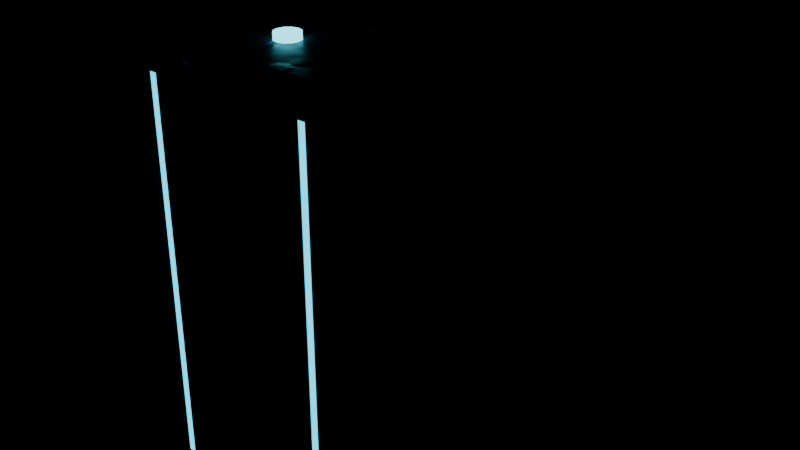 # Source: gaming_pc_tower_cyber.blend  (saved by Blender 5.3.31; exported with 4.5.12 LTS)
import bpy
from mathutils import Matrix  # noqa: F401  (used for matrix-valued properties, if any)

bpy.ops.wm.read_factory_settings(use_empty=True)
scene = bpy.context.scene
scene.name = 'Scene'

# ---- images (referenced by path relative to the original .blend; pixels are not part of the script)
import os
ASSET_DIR = os.environ.get("B2B_ASSET_DIR", "")  # directory of the original .blend (textures are referenced by path, not embedded)
HERE = os.path.dirname(os.path.abspath(__file__))  # packed textures are extracted next to this script under _unpacked/

def load_image(name, relpath, width, height, colorspace="sRGB"):
    """Load a texture the original file referenced (path relative to the .blend, or extracted next to this script)."""
    p = next((c for c in (os.path.join(HERE, relpath), os.path.join(ASSET_DIR, relpath)) if relpath and os.path.exists(c)), "")
    if p:
        img = bpy.data.images.load(p, check_existing=True)
        img.name = name
    else:  # same state as the original file: an image datablock whose file is absent (Cycles renders it pink)
        img = bpy.data.images.new(name, width, height)
        img.source = "FILE"
        img.filepath = "//" + (relpath or name)
    img.colorspace_settings.name = colorspace
    return img
img_metal_dark_albedo_png = load_image('metal_dark_albedo.png', '_unpacked/metal_dark_albedo.f3e90703.png', 512, 512, 'sRGB')
img_metal_dark_rough_png = load_image('metal_dark_rough.png', '_unpacked/metal_dark_rough.30dd78d8.png', 512, 512, 'Non-Color')
img_metal_dark_normal_png = load_image('metal_dark_normal.png', '_unpacked/metal_dark_normal.a826291c.png', 512, 512, 'Non-Color')
img_metal_bluegrey_albedo_png = load_image('metal_bluegrey_albedo.png', '_unpacked/metal_bluegrey_albedo.1d8d0e0b.png', 512, 512, 'sRGB')
img_metal_bluegrey_rough_png = load_image('metal_bluegrey_rough.png', '_unpacked/metal_bluegrey_rough.06816976.png', 512, 512, 'Non-Color')
img_metal_bluegrey_normal_png = load_image('metal_bluegrey_normal.png', '_unpacked/metal_bluegrey_normal.02133ef7.png', 512, 512, 'Non-Color')
img_torre_pc_albedo_png = load_image('torre_pc_albedo.png', '_unpacked/torre_pc_albedo.77b212d5.png', 512, 512, 'sRGB')
img_torre_pc_rough_png = load_image('torre_pc_rough.png', '_unpacked/torre_pc_rough.6518287d.png', 512, 512, 'Non-Color')
img_torre_pc_normal_png = load_image('torre_pc_normal.png', '_unpacked/torre_pc_normal.1f7cbe9e.png', 512, 512, 'Non-Color')
img_torre_pc_emission_png = load_image('torre_pc_emission.png', '_unpacked/torre_pc_emission.5f773afe.png', 512, 512, 'sRGB')

# ---- materials (node trees are filled in below, after node groups)
mat_mat_metaldark = bpy.data.materials.new('Mat_MetalDark')
mat_mat_bluegrey = bpy.data.materials.new('Mat_BlueGrey')
mat_mat_torrefront = bpy.data.materials.new('Mat_TorreFront')
mat_mat_cyanled = bpy.data.materials.new('Mat_CyanLED')

# ---- material node trees
mat_mat_metaldark.use_nodes = True; mat_mat_metaldark.node_tree.nodes.clear()
_N = mat_mat_metaldark.node_tree.nodes; _L = mat_mat_metaldark.node_tree.links
n0 = _N.new('ShaderNodeOutputMaterial'); n0.name = 'Material Output'; n0.location = (500, 0)
n1 = _N.new('ShaderNodeBsdfPrincipled'); n1.name = 'Principled BSDF'; n1.location = (180, 0)
n1.inputs[1].default_value = 0.76
n1.inputs[10].default_value = 0.005
n2 = _N.new('ShaderNodeTexCoord'); n2.name = 'Texture Coordinate'; n2.location = (-750, 0)
n3 = _N.new('ShaderNodeMapping'); n3.name = 'Mapping'; n3.location = (-560, 0)
n4 = _N.new('ShaderNodeTexImage'); n4.name = 'Image Texture'; n4.location = (-280, 260)
n4.image = img_metal_dark_albedo_png
n5 = _N.new('ShaderNodeTexImage'); n5.name = 'Image Texture.001'; n5.location = (-280, 0)
n5.image = img_metal_dark_rough_png
n6 = _N.new('ShaderNodeTexImage'); n6.name = 'Image Texture.002'; n6.location = (-280, -260)
n6.image = img_metal_dark_normal_png
n7 = _N.new('ShaderNodeNormalMap'); n7.name = 'Normal Map'; n7.location = (-20, -260)
n7.width = 160
_L.new(n1.outputs[0], n0.inputs[0])
_L.new(n2.outputs[2], n3.inputs[0])
_L.new(n3.outputs[0], n4.inputs[0])
_L.new(n4.outputs[0], n1.inputs[0])
_L.new(n3.outputs[0], n5.inputs[0])
_L.new(n5.outputs[0], n1.inputs[2])
_L.new(n3.outputs[0], n6.inputs[0])
_L.new(n6.outputs[0], n7.inputs[1])
_L.new(n7.outputs[0], n1.inputs[5])
n0.is_active_output = True
mat_mat_bluegrey.use_nodes = True; mat_mat_bluegrey.node_tree.nodes.clear()
_N = mat_mat_bluegrey.node_tree.nodes; _L = mat_mat_bluegrey.node_tree.links
n0 = _N.new('ShaderNodeOutputMaterial'); n0.name = 'Material Output'; n0.location = (500, 0)
n1 = _N.new('ShaderNodeBsdfPrincipled'); n1.name = 'Principled BSDF'; n1.location = (180, 0)
n1.inputs[1].default_value = 0.6
n1.inputs[10].default_value = 0.005
n2 = _N.new('ShaderNodeTexCoord'); n2.name = 'Texture Coordinate'; n2.location = (-750, 0)
n3 = _N.new('ShaderNodeMapping'); n3.name = 'Mapping'; n3.location = (-560, 0)
n4 = _N.new('ShaderNodeTexImage'); n4.name = 'Image Texture'; n4.location = (-280, 260)
n4.image = img_metal_bluegrey_albedo_png
n5 = _N.new('ShaderNodeTexImage'); n5.name = 'Image Texture.001'; n5.location = (-280, 0)
n5.image = img_metal_bluegrey_rough_png
n6 = _N.new('ShaderNodeTexImage'); n6.name = 'Image Texture.002'; n6.location = (-280, -260)
n6.image = img_metal_bluegrey_normal_png
n7 = _N.new('ShaderNodeNormalMap'); n7.name = 'Normal Map'; n7.location = (-20, -260)
n7.width = 160
_L.new(n1.outputs[0], n0.inputs[0])
_L.new(n2.outputs[2], n3.inputs[0])
_L.new(n3.outputs[0], n4.inputs[0])
_L.new(n4.outputs[0], n1.inputs[0])
_L.new(n3.outputs[0], n5.inputs[0])
_L.new(n5.outputs[0], n1.inputs[2])
_L.new(n3.outputs[0], n6.inputs[0])
_L.new(n6.outputs[0], n7.inputs[1])
_L.new(n7.outputs[0], n1.inputs[5])
n0.is_active_output = True
mat_mat_torrefront.use_nodes = True; mat_mat_torrefront.node_tree.nodes.clear()
_N = mat_mat_torrefront.node_tree.nodes; _L = mat_mat_torrefront.node_tree.links
n0 = _N.new('ShaderNodeOutputMaterial'); n0.name = 'Material Output'; n0.location = (500, 0)
n1 = _N.new('ShaderNodeBsdfPrincipled'); n1.name = 'Principled BSDF'; n1.location = (180, 0)
n1.inputs[1].default_value = 0.4
n1.inputs[10].default_value = 0.005
n1.inputs[28].default_value = 2.2
n2 = _N.new('ShaderNodeTexCoord'); n2.name = 'Texture Coordinate'; n2.location = (-750, 0)
n3 = _N.new('ShaderNodeMapping'); n3.name = 'Mapping'; n3.location = (-560, 0)
n4 = _N.new('ShaderNodeTexImage'); n4.name = 'Image Texture'; n4.location = (-280, 260)
n4.image = img_torre_pc_albedo_png
n5 = _N.new('ShaderNodeTexImage'); n5.name = 'Image Texture.001'; n5.location = (-280, 0)
n5.image = img_torre_pc_rough_png
n6 = _N.new('ShaderNodeTexImage'); n6.name = 'Image Texture.002'; n6.location = (-280, -260)
n6.image = img_torre_pc_normal_png
n7 = _N.new('ShaderNodeNormalMap'); n7.name = 'Normal Map'; n7.location = (-20, -260)
n7.width = 160
n8 = _N.new('ShaderNodeTexImage'); n8.name = 'Image Texture.003'; n8.location = (-280, -520)
n8.image = img_torre_pc_emission_png
_L.new(n1.outputs[0], n0.inputs[0])
_L.new(n2.outputs[2], n3.inputs[0])
_L.new(n3.outputs[0], n4.inputs[0])
_L.new(n4.outputs[0], n1.inputs[0])
_L.new(n3.outputs[0], n5.inputs[0])
_L.new(n5.outputs[0], n1.inputs[2])
_L.new(n3.outputs[0], n6.inputs[0])
_L.new(n6.outputs[0], n7.inputs[1])
_L.new(n7.outputs[0], n1.inputs[5])
_L.new(n3.outputs[0], n8.inputs[0])
_L.new(n8.outputs[0], n1.inputs[27])
n0.is_active_output = True
mat_mat_cyanled.use_nodes = True; mat_mat_cyanled.node_tree.nodes.clear()
_N = mat_mat_cyanled.node_tree.nodes; _L = mat_mat_cyanled.node_tree.links
n0 = _N.new('ShaderNodeOutputMaterial'); n0.name = 'Material Output'; n0.location = (500, 0)
n1 = _N.new('ShaderNodeBsdfPrincipled'); n1.name = 'Principled BSDF'; n1.location = (180, 0)
n1.inputs[0].default_value = (0.15, 0.88, 1.0, 1.0)
n1.inputs[1].default_value = 0.1
n1.inputs[2].default_value = 0.2
n1.inputs[10].default_value = 0.005
n1.inputs[27].default_value = (0.15, 0.88, 1.0, 1.0)
n1.inputs[28].default_value = 2.6
_L.new(n1.outputs[0], n0.inputs[0])
n0.is_active_output = True

# ---- meshes
me_torre_pc_mesh = bpy.data.meshes.new('torre_pc_Mesh')
me_torre_pc_mesh.from_pydata([(-0.0912, -0.174, 0.0), (-0.0912, -0.17, 0.02), (-0.08062, -0.1774, 0.0), (-0.07827, -0.1742, 0.02), (-0.07408, -0.1864, 0.0), (-0.07028, -0.1852, 0.02), (-0.07408, -0.1976, 0.0), (-0.07028, -0.1988, 0.02), (-0.08062, -0.2066, 0.0), (-0.07827, -0.2098, 0.02), (-0.0912, -0.21, 0.0), (-0.0912, -0.214, 0.02), (-0.1018, -0.2066, 0.0), (-0.1041, -0.2098, 0.02), (-0.1083, -0.1976, 0.0), (-0.1121, -0.1988, 0.02), (-0.1083, -0.1864, 0.0), (-0.1121, -0.1852, 0.02), (-0.1018, -0.1774, 0.0), (-0.1041, -0.1742, 0.02), (-0.0912, 0.21, 0.0), (-0.0912, 0.214, 0.02), (-0.08062, 0.2066, 0.0), (-0.07827, 0.2098, 0.02), (-0.07408, 0.1976, 0.0), (-0.07028, 0.1988, 0.02), (-0.07408, 0.1864, 0.0), (-0.07028, 0.1852, 0.02), (-0.08062, 0.1774, 0.0), (-0.07827, 0.1742, 0.02), (-0.0912, 0.174, 0.0), (-0.0912, 0.17, 0.02), (-0.1018, 0.1774, 0.0), (-0.1041, 0.1742, 0.02), (-0.1083, 0.1864, 0.0), (-0.1121, 0.1852, 0.02), (-0.1083, 0.1976, 0.0), (-0.1121, 0.1988, 0.02), (-0.1018, 0.2066, 0.0), (-0.1041, 0.2098, 0.02), (0.0912, -0.174, 0.0), (0.0912, -0.17, 0.02), (0.1018, -0.1774, 0.0), (0.1041, -0.1742, 0.02), (0.1083, -0.1864, 0.0), (0.1121, -0.1852, 0.02), (0.1083, -0.1976, 0.0), (0.1121, -0.1988, 0.02), (0.1018, -0.2066, 0.0), (0.1041, -0.2098, 0.02), (0.0912, -0.21, 0.0), (0.0912, -0.214, 0.02), (0.08062, -0.2066, 0.0), (0.07827, -0.2098, 0.02), (0.07408, -0.1976, 0.0), (0.07028, -0.1988, 0.02), (0.07408, -0.1864, 0.0), (0.07028, -0.1852, 0.02), (0.08062, -0.1774, 0.0), (0.07827, -0.1742, 0.02), (0.0912, 0.21, 0.0), (0.0912, 0.214, 0.02), (0.1018, 0.2066, 0.0), (0.1041, 0.2098, 0.02), (0.1083, 0.1976, 0.0), (0.1121, 0.1988, 0.02), (0.1083, 0.1864, 0.0), (0.1121, 0.1852, 0.02), (0.1018, 0.1774, 0.0), (0.1041, 0.1742, 0.02), (0.0912, 0.174, 0.0), (0.0912, 0.17, 0.02), (0.08062, 0.1774, 0.0), (0.07827, 0.1742, 0.02), (0.07408, 0.1864, 0.0), (0.07028, 0.1852, 0.02), (0.07408, 0.1976, 0.0), (0.07028, 0.1988, 0.02), (0.08062, 0.2066, 0.0), (0.07827, 0.2098, 0.02), (-0.108, -0.228, 0.02), (-0.108, -0.24, 0.032), (-0.12, -0.228, 0.032), (-0.108, -0.24, 0.498), (-0.108, -0.228, 0.51), (-0.12, -0.228, 0.498), (-0.108, 0.228, 0.02), (-0.12, 0.228, 0.032), (-0.108, 0.24, 0.032), (-0.108, 0.228, 0.51), (-0.108, 0.24, 0.498), (-0.12, 0.228, 0.498), (0.108, -0.228, 0.02), (0.12, -0.228, 0.032), (0.108, -0.24, 0.032), (0.108, -0.228, 0.51), (0.108, -0.24, 0.498), (0.12, -0.228, 0.498), (0.108, 0.228, 0.02), (0.108, 0.24, 0.032), (0.12, 0.228, 0.032), (0.108, 0.228, 0.51), (0.12, 0.228, 0.498), (0.108, 0.24, 0.498), (-0.0834, -0.0914, 0.506), (-0.0834, -0.0944, 0.509), (-0.0864, -0.0914, 0.509), (-0.0834, -0.0944, 0.515), (-0.0834, -0.0914, 0.518), (-0.0864, -0.0914, 0.515), (-0.0834, 0.1714, 0.506), (-0.0864, 0.1714, 0.509), (-0.0834, 0.1744, 0.509), (-0.0834, 0.1714, 0.518), (-0.0834, 0.1744, 0.515), (-0.0864, 0.1714, 0.515), (0.0834, -0.0914, 0.506), (0.0864, -0.0914, 0.509), (0.0834, -0.0944, 0.509), (0.0834, -0.0914, 0.518), (0.0834, -0.0944, 0.515), (0.0864, -0.0914, 0.515), (0.0834, 0.1714, 0.506), (0.0834, 0.1744, 0.509), (0.0864, 0.1714, 0.509), (0.0834, 0.1714, 0.518), (0.0864, 0.1714, 0.515), (0.0834, 0.1744, 0.515), (0.0, -0.1492, 0.509), (0.0, -0.1492, 0.517), (0.007, -0.1511, 0.509), (0.007, -0.1511, 0.517), (0.01212, -0.1562, 0.509), (0.01212, -0.1562, 0.517), (0.014, -0.1632, 0.509), (0.014, -0.1632, 0.517), (0.01212, -0.1702, 0.509), (0.01212, -0.1702, 0.517), (0.007, -0.1753, 0.509), (0.007, -0.1753, 0.517), (0.0, -0.1772, 0.509), (0.0, -0.1772, 0.517), (-0.007, -0.1753, 0.509), (-0.007, -0.1753, 0.517), (-0.01212, -0.1702, 0.509), (-0.01212, -0.1702, 0.517), (-0.014, -0.1632, 0.509), (-0.014, -0.1632, 0.517), (-0.01212, -0.1562, 0.509), (-0.01212, -0.1562, 0.517), (-0.007, -0.1511, 0.509), (-0.007, -0.1511, 0.517), (-0.1056, -0.244, 0.04), (0.1056, -0.244, 0.04), (0.1056, -0.244, 0.49), (-0.1056, -0.244, 0.49), (-0.124, 0.192, 0.06), (-0.124, -0.192, 0.06), (-0.124, -0.192, 0.46), (-0.124, 0.192, 0.46), (-0.1174, -0.2445, 0.03), (-0.1174, -0.2475, 0.033), (-0.1204, -0.2445, 0.033), (-0.1174, -0.2475, 0.497), (-0.1174, -0.2445, 0.5), (-0.1204, -0.2445, 0.497), (-0.1174, -0.2255, 0.03), (-0.1204, -0.2255, 0.033), (-0.1174, -0.2225, 0.033), (-0.1174, -0.2255, 0.5), (-0.1174, -0.2225, 0.497), (-0.1204, -0.2255, 0.497), (-0.1034, -0.2445, 0.03), (-0.1004, -0.2445, 0.033), (-0.1034, -0.2475, 0.033), (-0.1034, -0.2445, 0.5), (-0.1034, -0.2475, 0.497), (-0.1004, -0.2445, 0.497), (-0.1034, -0.2255, 0.03), (-0.1034, -0.2225, 0.033), (-0.1004, -0.2255, 0.033), (-0.1034, -0.2255, 0.5), (-0.1004, -0.2255, 0.497), (-0.1034, -0.2225, 0.497), (0.1034, -0.2445, 0.03), (0.1034, -0.2475, 0.033), (0.1004, -0.2445, 0.033), (0.1034, -0.2475, 0.497), (0.1034, -0.2445, 0.5), (0.1004, -0.2445, 0.497), (0.1034, -0.2255, 0.03), (0.1004, -0.2255, 0.033), (0.1034, -0.2225, 0.033), (0.1034, -0.2255, 0.5), (0.1034, -0.2225, 0.497), (0.1004, -0.2255, 0.497), (0.1174, -0.2445, 0.03), (0.1204, -0.2445, 0.033), (0.1174, -0.2475, 0.033), (0.1174, -0.2445, 0.5), (0.1174, -0.2475, 0.497), (0.1204, -0.2445, 0.497), (0.1174, -0.2255, 0.03), (0.1174, -0.2225, 0.033), (0.1204, -0.2255, 0.033), (0.1174, -0.2255, 0.5), (0.1204, -0.2255, 0.497), (0.1174, -0.2225, 0.497)], [], [(0, 1, 3, 2), (2, 3, 5, 4), (4, 5, 7, 6), (6, 7, 9, 8), (8, 9, 11, 10), (10, 11, 13, 12), (12, 13, 15, 14), (14, 15, 17, 16), (3, 1, 19, 17, 15, 13, 11, 9, 7, 5), (16, 17, 19, 18), (18, 19, 1, 0), (0, 2, 4, 6, 8, 10, 12, 14, 16, 18), (20, 21, 23, 22), (22, 23, 25, 24), (24, 25, 27, 26), (26, 27, 29, 28), (28, 29, 31, 30), (30, 31, 33, 32), (32, 33, 35, 34), (34, 35, 37, 36), (23, 21, 39, 37, 35, 33, 31, 29, 27, 25), (36, 37, 39, 38), (38, 39, 21, 20), (20, 22, 24, 26, 28, 30, 32, 34, 36, 38), (40, 41, 43, 42), (42, 43, 45, 44), (44, 45, 47, 46), (46, 47, 49, 48), (48, 49, 51, 50), (50, 51, 53, 52), (52, 53, 55, 54), (54, 55, 57, 56), (43, 41, 59, 57, 55, 53, 51, 49, 47, 45), (56, 57, 59, 58), (58, 59, 41, 40), (40, 42, 44, 46, 48, 50, 52, 54, 56, 58), (60, 61, 63, 62), (62, 63, 65, 64), (64, 65, 67, 66), (66, 67, 69, 68), (68, 69, 71, 70), (70, 71, 73, 72), (72, 73, 75, 74), (74, 75, 77, 76), (63, 61, 79, 77, 75, 73, 71, 69, 67, 65), (76, 77, 79, 78), (78, 79, 61, 60), (60, 62, 64, 66, 68, 70, 72, 74, 76, 78), (80, 81, 82), (83, 84, 85), (86, 87, 88), (89, 90, 91), (92, 93, 94), (95, 96, 97), (98, 99, 100), (101, 102, 103), (86, 80, 82, 87), (81, 83, 85, 82), (84, 89, 91, 85), (90, 88, 87, 91), (98, 86, 88, 99), (89, 101, 103, 90), (102, 100, 99, 103), (92, 98, 100, 93), (101, 95, 97, 102), (96, 94, 93, 97), (80, 92, 94, 81), (95, 84, 83, 96), (86, 98, 92, 80), (82, 85, 91, 87), (94, 96, 83, 81), (101, 89, 84, 95), (88, 90, 103, 99), (100, 102, 97, 93), (104, 105, 106), (107, 108, 109), (110, 111, 112), (113, 114, 115), (116, 117, 118), (119, 120, 121), (122, 123, 124), (125, 126, 127), (110, 104, 106, 111), (105, 107, 109, 106), (108, 113, 115, 109), (114, 112, 111, 115), (122, 110, 112, 123), (113, 125, 127, 114), (126, 124, 123, 127), (116, 122, 124, 117), (125, 119, 121, 126), (120, 118, 117, 121), (104, 116, 118, 105), (119, 108, 107, 120), (110, 122, 116, 104), (106, 109, 115, 111), (118, 120, 107, 105), (125, 113, 108, 119), (112, 114, 127, 123), (124, 126, 121, 117), (128, 129, 131, 130), (130, 131, 133, 132), (132, 133, 135, 134), (134, 135, 137, 136), (136, 137, 139, 138), (138, 139, 141, 140), (140, 141, 143, 142), (142, 143, 145, 144), (144, 145, 147, 146), (146, 147, 149, 148), (131, 129, 151, 149, 147, 145, 143, 141, 139, 137, 135, 133), (148, 149, 151, 150), (150, 151, 129, 128), (128, 130, 132, 134, 136, 138, 140, 142, 144, 146, 148, 150), (152, 153, 154, 155), (156, 157, 158, 159), (160, 161, 162), (163, 164, 165), (166, 167, 168), (169, 170, 171), (172, 173, 174), (175, 176, 177), (178, 179, 180), (181, 182, 183), (166, 160, 162, 167), (161, 163, 165, 162), (164, 169, 171, 165), (170, 168, 167, 171), (178, 166, 168, 179), (169, 181, 183, 170), (182, 180, 179, 183), (172, 178, 180, 173), (181, 175, 177, 182), (176, 174, 173, 177), (160, 172, 174, 161), (175, 164, 163, 176), (166, 178, 172, 160), (162, 165, 171, 167), (174, 176, 163, 161), (181, 169, 164, 175), (168, 170, 183, 179), (180, 182, 177, 173), (184, 185, 186), (187, 188, 189), (190, 191, 192), (193, 194, 195), (196, 197, 198), (199, 200, 201), (202, 203, 204), (205, 206, 207), (190, 184, 186, 191), (185, 187, 189, 186), (188, 193, 195, 189), (194, 192, 191, 195), (202, 190, 192, 203), (193, 205, 207, 194), (206, 204, 203, 207), (196, 202, 204, 197), (205, 199, 201, 206), (200, 198, 197, 201), (184, 196, 198, 185), (199, 188, 187, 200), (190, 202, 196, 184), (186, 189, 195, 191), (198, 200, 187, 185), (205, 193, 188, 199), (192, 194, 207, 203), (204, 206, 201, 197)])
me_torre_pc_mesh.polygons.foreach_set('use_smooth', [True] * 168)
me_torre_pc_mesh.polygons.foreach_set('material_index', [0, 0, 0, 0, 0, 0, 0, 0, 0, 0, 0, 0, 0, 0, 0, 0, 0, 0, 0, 0, 0, 0, 0, 0, 0, 0, 0, 0, 0, 0, 0, 0, 0, 0, 0, 0, 0, 0, 0, 0, 0, 0, 0, 0, 0, 0, 0, 0, 1, 1, 1, 1, 1, 1, 1, 1, 1, 1, 1, 1, 1, 1, 1, 1, 1, 1, 1, 1, 1, 1, 1, 1, 1, 1, 0, 0, 0, 0, 0, 0, 0, 0, 0, 0, 0, 0, 0, 0, 0, 0, 0, 0, 0, 0, 0, 0, 0, 0, 0, 0, 3, 3, 3, 3, 3, 3, 3, 3, 3, 3, 3, 3, 3, 3, 2, 2, 0, 0, 0, 0, 0, 0, 0, 0, 0, 0, 0, 0, 0, 0, 0, 0, 0, 0, 0, 0, 0, 0, 0, 0, 0, 0, 0, 0, 0, 0, 0, 0, 0, 0, 0, 0, 0, 0, 0, 0, 0, 0, 0, 0, 0, 0, 0, 0, 0, 0, 0, 0])
_uv = me_torre_pc_mesh.uv_layers.new(name='Float2')
_uv.uv.foreach_set('vector', [0.75, 1.118e-08, 0.75, 1.0, 0.65, 1.0, 0.65, 1.118e-08, 0.65, 1.118e-08, 0.65, 1.0, 0.55, 1.0, 0.55, 1.118e-08, 0.55, 1.118e-08, 0.55, 1.0, 0.45, 1.0, 0.45, 1.118e-08, 0.45, 1.118e-08, 0.45, 1.0, 0.35, 1.0, 0.35, 1.118e-08, 0.35, 1.118e-08, 0.35, 1.0, 0.25, 1.0, 0.25, 1.118e-08, 0.25, 1.118e-08, 0.25, 1.0, 0.15, 1.0, 0.15, 1.118e-08, 0.15, 1.118e-08, 0.15, 1.0, 0.05, 1.0, 0.05, 1.118e-08, 1.05, 1.118e-08, 1.05, 1.0, 0.95, 1.0, 0.95, 1.118e-08, 0.7939, 0.9045, 0.5, 1.0, 0.2061, 0.9045, 0.02447, 0.6545, 0.02447, 0.3455, 0.2061, 0.09549, 0.5, 2.709e-09, 0.7939, 0.09549, 0.9755, 0.3455, 0.9755, 0.6545, 0.95, 1.118e-08, 0.95, 1.0, 0.85, 1.0, 0.85, 1.118e-08, 0.85, 1.118e-08, 0.85, 1.0, 0.75, 1.0, 0.75, 1.118e-08, 0.5, 0.9091, 0.7405, 0.831, 0.8891, 0.6264, 0.8891, 0.3736, 0.7405, 0.169, 0.5, 0.09091, 0.2595, 0.169, 0.1109, 0.3736, 0.1109, 0.6264, 0.2595, 0.831, 0.75, 1.118e-08, 0.75, 1.0, 0.65, 1.0, 0.65, 1.118e-08, 0.65, 1.118e-08, 0.65, 1.0, 0.55, 1.0, 0.55, 1.118e-08, 0.55, 1.118e-08, 0.55, 1.0, 0.45, 1.0, 0.45, 1.118e-08, 0.45, 1.118e-08, 0.45, 1.0, 0.35, 1.0, 0.35, 1.118e-08, 0.35, 1.118e-08, 0.35, 1.0, 0.25, 1.0, 0.25, 1.118e-08, 0.25, 1.118e-08, 0.25, 1.0, 0.15, 1.0, 0.15, 1.118e-08, 0.15, 1.118e-08, 0.15, 1.0, 0.05, 1.0, 0.05, 1.118e-08, 1.05, 1.118e-08, 1.05, 1.0, 0.95, 1.0, 0.95, 1.118e-08, 0.7939, 0.9045, 0.5, 1.0, 0.2061, 0.9045, 0.02447, 0.6545, 0.02447, 0.3455, 0.2061, 0.09549, 0.5, 2.709e-09, 0.7939, 0.09549, 0.9755, 0.3455, 0.9755, 0.6545, 0.95, 1.118e-08, 0.95, 1.0, 0.85, 1.0, 0.85, 1.118e-08, 0.85, 1.118e-08, 0.85, 1.0, 0.75, 1.0, 0.75, 1.118e-08, 0.5, 0.9091, 0.7405, 0.831, 0.8891, 0.6264, 0.8891, 0.3736, 0.7405, 0.169, 0.5, 0.09091, 0.2595, 0.169, 0.1109, 0.3736, 0.1109, 0.6264, 0.2595, 0.831, 0.75, 1.118e-08, 0.75, 1.0, 0.65, 1.0, 0.65, 1.118e-08, 0.65, 1.118e-08, 0.65, 1.0, 0.55, 1.0, 0.55, 1.118e-08, 0.55, 1.118e-08, 0.55, 1.0, 0.45, 1.0, 0.45, 1.118e-08, 0.45, 1.118e-08, 0.45, 1.0, 0.35, 1.0, 0.35, 1.118e-08, 0.35, 1.118e-08, 0.35, 1.0, 0.25, 1.0, 0.25, 1.118e-08, 0.25, 1.118e-08, 0.25, 1.0, 0.15, 1.0, 0.15, 1.118e-08, 0.15, 1.118e-08, 0.15, 1.0, 0.05, 1.0, 0.05, 1.118e-08, 1.05, 1.118e-08, 1.05, 1.0, 0.95, 1.0, 0.95, 1.118e-08, 0.7939, 0.9045, 0.5, 1.0, 0.2061, 0.9045, 0.02447, 0.6545, 0.02447, 0.3455, 0.2061, 0.09549, 0.5, 2.709e-09, 0.7939, 0.09549, 0.9755, 0.3455, 0.9755, 0.6545, 0.95, 1.118e-08, 0.95, 1.0, 0.85, 1.0, 0.85, 1.118e-08, 0.85, 1.118e-08, 0.85, 1.0, 0.75, 1.0, 0.75, 1.118e-08, 0.5, 0.9091, 0.7405, 0.831, 0.8891, 0.6264, 0.8891, 0.3736, 0.7405, 0.169, 0.5, 0.09091, 0.2595, 0.169, 0.1109, 0.3736, 0.1109, 0.6264, 0.2595, 0.831, 0.75, 1.118e-08, 0.75, 1.0, 0.65, 1.0, 0.65, 1.118e-08, 0.65, 1.118e-08, 0.65, 1.0, 0.55, 1.0, 0.55, 1.118e-08, 0.55, 1.118e-08, 0.55, 1.0, 0.45, 1.0, 0.45, 1.118e-08, 0.45, 1.118e-08, 0.45, 1.0, 0.35, 1.0, 0.35, 1.118e-08, 0.35, 1.118e-08, 0.35, 1.0, 0.25, 1.0, 0.25, 1.118e-08, 0.25, 1.118e-08, 0.25, 1.0, 0.15, 1.0, 0.15, 1.118e-08, 0.15, 1.118e-08, 0.15, 1.0, 0.05, 1.0, 0.05, 1.118e-08, 1.05, 1.118e-08, 1.05, 1.0, 0.95, 1.0, 0.95, 1.118e-08, 0.7939, 0.9045, 0.5, 1.0, 0.2061, 0.9045, 0.02447, 0.6545, 0.02447, 0.3455, 0.2061, 0.09549, 0.5, 2.709e-09, 0.7939, 0.09549, 0.9755, 0.3455, 0.9755, 0.6545, 0.95, 1.118e-08, 0.95, 1.0, 0.85, 1.0, 0.85, 1.118e-08, 0.85, 1.118e-08, 0.85, 1.0, 0.75, 1.0, 0.75, 1.118e-08, 0.5, 0.9091, 0.7405, 0.831, 0.8891, 0.6264, 0.8891, 0.3736, 0.7405, 0.169, 0.5, 0.09091, 0.2595, 0.169, 0.1109, 0.3736, 0.1109, 0.6264, 0.2595, 0.831, 0.4136, 0.3176, 0.4136, 0.308, 0.404, 0.3176, 0.4136, 0.308, 0.4136, 0.3176, 0.404, 0.3176, 0.4136, 0.6824, 0.404, 0.6824, 0.4136, 0.692, 0.4136, 0.6824, 0.4136, 0.692, 0.404, 0.6824, 0.5864, 0.3176, 0.596, 0.3176, 0.5864, 0.308, 0.5864, 0.3176, 0.5864, 0.308, 0.596, 0.3176, 0.5864, 0.6824, 0.5864, 0.692, 0.596, 0.6824, 0.5864, 0.6824, 0.596, 0.6824, 0.5864, 0.692, 0.4136, 0.6824, 0.4136, 0.3176, 0.404, 0.3176, 0.404, 0.6824, 0.4136, 0.3136, 0.4136, 0.6864, 0.404, 0.6864, 0.404, 0.3136, 0.4136, 0.3176, 0.4136, 0.6824, 0.404, 0.6824, 0.404, 0.3176, 0.4136, 0.6864, 0.4136, 0.3136, 0.404, 0.3136, 0.404, 0.6864, 0.5864, 0.6824, 0.4136, 0.6824, 0.4136, 0.692, 0.5864, 0.692, 0.4136, 0.6824, 0.5864, 0.6824, 0.5864, 0.692, 0.4136, 0.692, 0.596, 0.6864, 0.596, 0.3136, 0.5864, 0.3136, 0.5864, 0.6864, 0.5864, 0.3176, 0.5864, 0.6824, 0.596, 0.6824, 0.596, 0.3176, 0.5864, 0.6824, 0.5864, 0.3176, 0.596, 0.3176, 0.596, 0.6824, 0.5864, 0.6864, 0.5864, 0.3136, 0.596, 0.3136, 0.596, 0.6864, 0.4136, 0.3176, 0.5864, 0.3176, 0.5864, 0.308, 0.4136, 0.308, 0.5864, 0.3176, 0.4136, 0.3176, 0.4136, 0.308, 0.5864, 0.308, 0.4136, 0.6824, 0.5864, 0.6824, 0.5864, 0.3176, 0.4136, 0.3176, 0.3176, 0.3136, 0.3176, 0.6864, 0.6824, 0.6864, 0.6824, 0.3136, 0.5864, 0.3136, 0.5864, 0.6864, 0.4136, 0.6864, 0.4136, 0.3136, 0.5864, 0.6824, 0.4136, 0.6824, 0.4136, 0.3176, 0.5864, 0.3176, 0.4136, 0.3136, 0.4136, 0.6864, 0.5864, 0.6864, 0.5864, 0.3136, 0.6824, 0.3136, 0.6824, 0.6864, 0.3176, 0.6864, 0.3176, 0.3136, 0.4333, 0.3949, 0.4333, 0.3925, 0.4309, 0.3949, 0.4333, 0.3925, 0.4333, 0.3949, 0.4309, 0.3949, 0.4333, 0.6051, 0.4309, 0.6051, 0.4333, 0.6075, 0.4333, 0.6051, 0.4333, 0.6075, 0.4309, 0.6051, 0.5667, 0.3949, 0.5691, 0.3949, 0.5667, 0.3925, 0.5667, 0.3949, 0.5667, 0.3925, 0.5691, 0.3949, 0.5667, 0.6051, 0.5667, 0.6075, 0.5691, 0.6051, 0.5667, 0.6051, 0.5691, 0.6051, 0.5667, 0.6075, 0.4333, 0.6051, 0.4333, 0.3949, 0.4309, 0.3949, 0.4309, 0.6051, 0.3925, 0.4976, 0.3925, 0.5024, 0.3949, 0.5024, 0.3949, 0.4976, 0.4333, 0.3949, 0.4333, 0.6051, 0.4309, 0.6051, 0.4309, 0.3949, 0.6075, 0.5024, 0.6075, 0.4976, 0.6051, 0.4976, 0.6051, 0.5024, 0.5667, 0.6051, 0.4333, 0.6051, 0.4333, 0.6075, 0.5667, 0.6075, 0.4333, 0.6051, 0.5667, 0.6051, 0.5667, 0.6075, 0.4333, 0.6075, 0.6051, 0.5024, 0.6051, 0.4976, 0.6075, 0.4976, 0.6075, 0.5024, 0.5667, 0.3949, 0.5667, 0.6051, 0.5691, 0.6051, 0.5691, 0.3949, 0.5667, 0.6051, 0.5667, 0.3949, 0.5691, 0.3949, 0.5691, 0.6051, 0.3925, 0.5024, 0.3925, 0.4976, 0.3949, 0.4976, 0.3949, 0.5024, 0.4333, 0.3949, 0.5667, 0.3949, 0.5667, 0.3925, 0.4333, 0.3925, 0.5667, 0.3949, 0.4333, 0.3949, 0.4333, 0.3925, 0.5667, 0.3925, 0.4333, 0.6051, 0.5667, 0.6051, 0.5667, 0.3949, 0.4333, 0.3949, 0.3949, 0.4976, 0.3949, 0.5024, 0.6051, 0.5024, 0.6051, 0.4976, 0.5667, 0.4976, 0.5667, 0.5024, 0.4333, 0.5024, 0.4333, 0.4976, 0.5667, 0.6051, 0.4333, 0.6051, 0.4333, 0.3949, 0.5667, 0.3949, 0.4333, 0.4976, 0.4333, 0.5024, 0.5667, 0.5024, 0.5667, 0.4976, 0.6051, 0.4976, 0.6051, 0.5024, 0.3949, 0.5024, 0.3949, 0.4976, 0.75, -2.375e-08, 0.75, 1.0, 0.6667, 1.0, 0.6667, -2.375e-08, 0.6667, -2.375e-08, 0.6667, 1.0, 0.5833, 1.0, 0.5833, -2.375e-08, 0.5833, -2.375e-08, 0.5833, 1.0, 0.5, 1.0, 0.5, -2.375e-08, 0.5, -2.375e-08, 0.5, 1.0, 0.4167, 1.0, 0.4167, -2.375e-08, 0.4167, -2.375e-08, 0.4167, 1.0, 0.3333, 1.0, 0.3333, -2.375e-08, 0.3333, -2.375e-08, 0.3333, 1.0, 0.25, 1.0, 0.25, -2.375e-08, 0.25, -2.375e-08, 0.25, 1.0, 0.1667, 1.0, 0.1667, -2.375e-08, 0.1667, -2.375e-08, 0.1667, 1.0, 0.08333, 1.0, 0.08333, -2.375e-08, 1.083, -2.375e-08, 1.083, 1.0, 1.0, 1.0, 1.0, -2.375e-08, 1.0, -2.375e-08, 1.0, 1.0, 0.9167, 1.0, 0.9167, -2.375e-08, 0.75, 0.933, 0.5, 1.0, 0.25, 0.933, 0.06699, 0.75, -1.543e-08, 0.5, 0.06699, 0.25, 0.25, 0.06699, 0.5, -1.543e-08, 0.75, 0.06699, 0.933, 0.25, 1.0, 0.5, 0.933, 0.75, 0.9167, -2.375e-08, 0.9167, 1.0, 0.8333, 1.0, 0.8333, -2.375e-08, 0.8333, -2.375e-08, 0.8333, 1.0, 0.75, 1.0, 0.75, -2.375e-08, 0.5, 1.0, 0.75, 0.933, 0.933, 0.75, 1.0, 0.5, 0.933, 0.25, 0.75, 0.06699, 0.5, -1.543e-08, 0.25, 0.06699, 0.06699, 0.25, -1.543e-08, 0.5, 0.06699, 0.75, 0.25, 0.933, 0.04, 0.05, 0.44, 0.05, 0.44, 0.95, 0.04, 0.95, 0.5, 0.06, 0.96, 0.06, 0.96, 0.94, 0.5, 0.94, 0.4924, 0.312, 0.49, 0.3144, 0.4924, 0.3144, 0.49, 0.6856, 0.4924, 0.688, 0.4924, 0.6856, 0.5076, 0.312, 0.5076, 0.3144, 0.51, 0.3144, 0.5076, 0.688, 0.51, 0.6856, 0.5076, 0.6856, 0.4924, 0.312, 0.4924, 0.3144, 0.49, 0.3144, 0.4924, 0.688, 0.49, 0.6856, 0.4924, 0.6856, 0.5076, 0.312, 0.51, 0.3144, 0.5076, 0.3144, 0.5076, 0.688, 0.5076, 0.6856, 0.51, 0.6856, 0.5076, 0.312, 0.4924, 0.312, 0.4924, 0.3144, 0.5076, 0.3144, 0.49, 0.3144, 0.49, 0.6856, 0.4924, 0.6856, 0.4924, 0.3144, 0.4924, 0.688, 0.5076, 0.688, 0.5076, 0.6856, 0.4924, 0.6856, 0.51, 0.6856, 0.51, 0.3144, 0.5076, 0.3144, 0.5076, 0.6856, 0.5056, 0.5076, 0.4944, 0.5076, 0.4944, 0.51, 0.5056, 0.51, 0.4944, 0.688, 0.5056, 0.688, 0.5056, 0.6856, 0.4944, 0.6856, 0.5076, 0.6856, 0.5076, 0.3144, 0.51, 0.3144, 0.51, 0.6856, 0.4924, 0.312, 0.5076, 0.312, 0.5076, 0.3144, 0.4924, 0.3144, 0.5076, 0.688, 0.4924, 0.688, 0.4924, 0.6856, 0.5076, 0.6856, 0.49, 0.6856, 0.49, 0.3144, 0.4924, 0.3144, 0.4924, 0.6856, 0.4944, 0.4924, 0.5056, 0.4924, 0.5056, 0.49, 0.4944, 0.49, 0.5056, 0.688, 0.4944, 0.688, 0.4944, 0.6856, 0.5056, 0.6856, 0.4944, 0.5076, 0.5056, 0.5076, 0.5056, 0.4924, 0.4944, 0.4924, 0.4924, 0.3144, 0.4924, 0.6856, 0.5076, 0.6856, 0.5076, 0.3144, 0.5056, 0.3144, 0.5056, 0.6856, 0.4944, 0.6856, 0.4944, 0.3144, 0.5056, 0.5076, 0.4944, 0.5076, 0.4944, 0.4924, 0.5056, 0.4924, 0.4944, 0.3144, 0.4944, 0.6856, 0.5056, 0.6856, 0.5056, 0.3144, 0.5076, 0.3144, 0.5076, 0.6856, 0.4924, 0.6856, 0.4924, 0.3144, 0.4924, 0.312, 0.49, 0.3144, 0.4924, 0.3144, 0.49, 0.6856, 0.4924, 0.688, 0.4924, 0.6856, 0.5076, 0.312, 0.5076, 0.3144, 0.51, 0.3144, 0.5076, 0.688, 0.51, 0.6856, 0.5076, 0.6856, 0.4924, 0.312, 0.4924, 0.3144, 0.49, 0.3144, 0.4924, 0.688, 0.49, 0.6856, 0.4924, 0.6856, 0.5076, 0.312, 0.51, 0.3144, 0.5076, 0.3144, 0.5076, 0.688, 0.5076, 0.6856, 0.51, 0.6856, 0.5076, 0.312, 0.4924, 0.312, 0.4924, 0.3144, 0.5076, 0.3144, 0.49, 0.3144, 0.49, 0.6856, 0.4924, 0.6856, 0.4924, 0.3144, 0.4924, 0.688, 0.5076, 0.688, 0.5076, 0.6856, 0.4924, 0.6856, 0.51, 0.6856, 0.51, 0.3144, 0.5076, 0.3144, 0.5076, 0.6856, 0.5056, 0.5076, 0.4944, 0.5076, 0.4944, 0.51, 0.5056, 0.51, 0.4944, 0.688, 0.5056, 0.688, 0.5056, 0.6856, 0.4944, 0.6856, 0.5076, 0.6856, 0.5076, 0.3144, 0.51, 0.3144, 0.51, 0.6856, 0.4924, 0.312, 0.5076, 0.312, 0.5076, 0.3144, 0.4924, 0.3144, 0.5076, 0.688, 0.4924, 0.688, 0.4924, 0.6856, 0.5076, 0.6856, 0.49, 0.6856, 0.49, 0.3144, 0.4924, 0.3144, 0.4924, 0.6856, 0.4944, 0.4924, 0.5056, 0.4924, 0.5056, 0.49, 0.4944, 0.49, 0.5056, 0.688, 0.4944, 0.688, 0.4944, 0.6856, 0.5056, 0.6856, 0.4944, 0.5076, 0.5056, 0.5076, 0.5056, 0.4924, 0.4944, 0.4924, 0.4924, 0.3144, 0.4924, 0.6856, 0.5076, 0.6856, 0.5076, 0.3144, 0.5056, 0.3144, 0.5056, 0.6856, 0.4944, 0.6856, 0.4944, 0.3144, 0.5056, 0.5076, 0.4944, 0.5076, 0.4944, 0.4924, 0.5056, 0.4924, 0.4944, 0.3144, 0.4944, 0.6856, 0.5056, 0.6856, 0.5056, 0.3144, 0.5076, 0.3144, 0.5076, 0.6856, 0.4924, 0.6856, 0.4924, 0.3144])
me_torre_pc_mesh.materials.append(mat_mat_metaldark)
me_torre_pc_mesh.materials.append(mat_mat_bluegrey)
me_torre_pc_mesh.materials.append(mat_mat_torrefront)
me_torre_pc_mesh.materials.append(mat_mat_cyanled)
me_torre_pc_mesh.update()

# ---- objects
ob_torre_pc = bpy.data.objects.new('torre_pc', me_torre_pc_mesh)

# ---- transforms, parenting, visibility, modifiers, constraints
ob_torre_pc.location = (0.0, 0.0, 0.0)
_m = ob_torre_pc.modifiers.new('EdgeSplit', 'EDGE_SPLIT')
_m.split_angle = 0.6632
_m = ob_torre_pc.modifiers.new('Triangulate', 'TRIANGULATE')

# ---- collection membership
scene.collection.objects.link(ob_torre_pc)

# ---- scene / render settings (as saved in the file)
scene.frame_start = 1; scene.frame_end = 250; scene.frame_set(1)
scene.render.engine = 'BLENDER_EEVEE_NEXT'
scene.render.bake_bias = 0.0
scene.render.bake_samples = 0
scene.render.compositor_device = 'GPU'
scene.eevee.use_volume_custom_range = False
scene.eevee.fast_gi_thickness_near = 0.1
scene.eevee.fast_gi_thickness_far = 0.0
scene.eevee.ray_tracing_options.screen_trace_thickness = 0.1
bpy.context.view_layer.update()

# ---- added for rendering (the .blend has no active camera): camera
cam_auto = bpy.data.cameras.new('AutoCamera')
cam_auto.lens = 50.0
cam_auto.sensor_width = 36.0
cam_auto.clip_end = 1000.0
ob_auto_camera = bpy.data.objects.new('AutoCamera', cam_auto)
scene.collection.objects.link(ob_auto_camera)
ob_auto_camera.location = (0.694097, -0.838826, 0.815717)
ob_auto_camera.rotation_euler = (1.09748, -7.21219e-08, 0.694738)
scene.camera = ob_auto_camera
bpy.context.view_layer.update()
